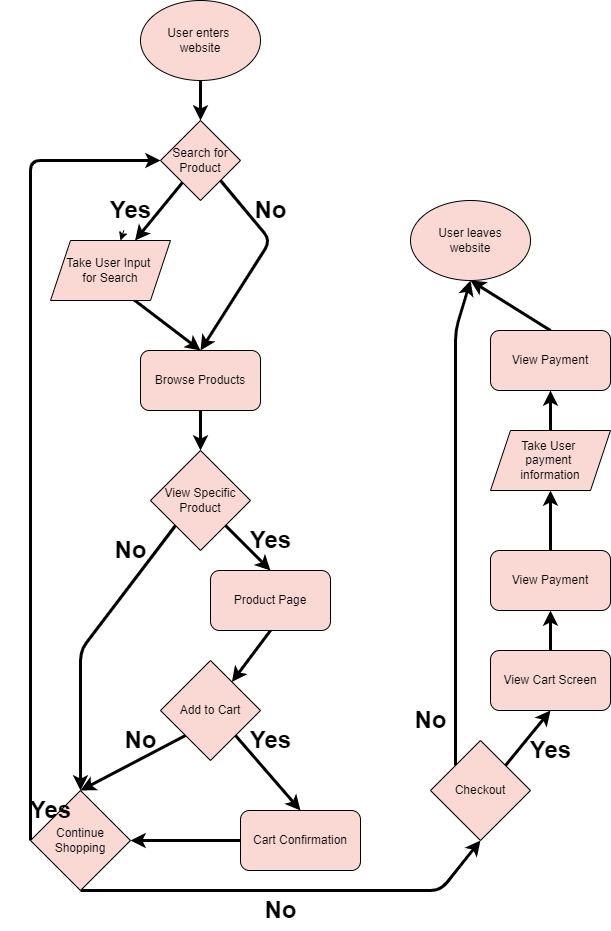

The diagram above was exported from draw.io. Its source (the exported page's mxGraphModel, read from the mxfile embedded in the PNG):
<mxGraphModel dx="1374" dy="554" grid="1" gridSize="10" guides="1" tooltips="1" connect="1" arrows="1" fold="1" page="1" pageScale="1" pageWidth="850" pageHeight="1100" background="#FFFFFF" math="0" shadow="0">
  <root>
    <mxCell id="0" />
    <mxCell id="1" parent="0" />
    <mxCell id="22" style="edgeStyle=none;html=1;exitX=0.5;exitY=1;exitDx=0;exitDy=0;entryX=0.5;entryY=0;entryDx=0;entryDy=0;fontColor=#000000;strokeColor=#000000;strokeWidth=3;" edge="1" parent="1" source="2" target="5">
      <mxGeometry relative="1" as="geometry" />
    </mxCell>
    <mxCell id="2" value="&lt;font color=&quot;#000000&quot;&gt;User enters &lt;br&gt;website&lt;/font&gt;" style="ellipse;whiteSpace=wrap;html=1;fillColor=#fad9d5;strokeColor=#000000;strokeWidth=1;" vertex="1" parent="1">
      <mxGeometry x="160" y="10" width="120" height="80" as="geometry" />
    </mxCell>
    <mxCell id="21" style="edgeStyle=none;html=1;exitX=0.5;exitY=1;exitDx=0;exitDy=0;entryX=0.5;entryY=0;entryDx=0;entryDy=0;fontColor=#000000;strokeColor=#000000;strokeWidth=3;" edge="1" parent="1" source="3" target="26">
      <mxGeometry relative="1" as="geometry">
        <mxPoint x="220" y="490" as="targetPoint" />
      </mxGeometry>
    </mxCell>
    <mxCell id="3" value="&lt;font color=&quot;#000000&quot;&gt;Browse Products&lt;/font&gt;" style="rounded=1;whiteSpace=wrap;html=1;strokeColor=#000000;strokeWidth=1;fillColor=#fad9d5;" vertex="1" parent="1">
      <mxGeometry x="160" y="360" width="120" height="60" as="geometry" />
    </mxCell>
    <mxCell id="15" style="edgeStyle=none;html=1;fontColor=#000000;strokeWidth=3;strokeColor=#000000;" edge="1" parent="1" source="5" target="11">
      <mxGeometry relative="1" as="geometry" />
    </mxCell>
    <mxCell id="16" style="edgeStyle=none;html=1;exitX=1;exitY=1;exitDx=0;exitDy=0;fontColor=#000000;strokeWidth=3;strokeColor=#000000;entryX=0.5;entryY=0;entryDx=0;entryDy=0;" edge="1" parent="1" source="5" target="3">
      <mxGeometry relative="1" as="geometry">
        <mxPoint x="340" y="320" as="targetPoint" />
        <Array as="points">
          <mxPoint x="290" y="250" />
        </Array>
      </mxGeometry>
    </mxCell>
    <mxCell id="5" value="&lt;font color=&quot;#000000&quot;&gt;Search for Product&lt;/font&gt;" style="rhombus;whiteSpace=wrap;html=1;strokeColor=#000000;strokeWidth=1;fillColor=#fad9d5;" vertex="1" parent="1">
      <mxGeometry x="180" y="130" width="80" height="80" as="geometry" />
    </mxCell>
    <mxCell id="42" style="edgeStyle=none;html=1;exitX=0;exitY=0.5;exitDx=0;exitDy=0;entryX=1;entryY=0.5;entryDx=0;entryDy=0;fontColor=#000000;strokeColor=#000000;strokeWidth=3;" edge="1" parent="1" source="10" target="13">
      <mxGeometry relative="1" as="geometry" />
    </mxCell>
    <mxCell id="10" value="&lt;font color=&quot;#000000&quot;&gt;Cart Confirmation&lt;/font&gt;" style="rounded=1;whiteSpace=wrap;html=1;strokeColor=#000000;strokeWidth=1;fillColor=#fad9d5;" vertex="1" parent="1">
      <mxGeometry x="260" y="820" width="120" height="60" as="geometry" />
    </mxCell>
    <mxCell id="20" style="edgeStyle=none;html=1;exitX=0.692;exitY=0.983;exitDx=0;exitDy=0;entryX=0.5;entryY=0;entryDx=0;entryDy=0;fontColor=#000000;strokeColor=#000000;strokeWidth=3;exitPerimeter=0;" edge="1" parent="1" source="11" target="3">
      <mxGeometry relative="1" as="geometry" />
    </mxCell>
    <mxCell id="11" value="&lt;font color=&quot;#000000&quot;&gt;Take User Input &lt;br&gt;for Search&lt;/font&gt;" style="shape=parallelogram;perimeter=parallelogramPerimeter;whiteSpace=wrap;html=1;fixedSize=1;strokeColor=#000000;strokeWidth=1;fillColor=#fad9d5;" vertex="1" parent="1">
      <mxGeometry x="70" y="250" width="120" height="60" as="geometry" />
    </mxCell>
    <mxCell id="46" style="edgeStyle=none;html=1;exitX=0;exitY=0.5;exitDx=0;exitDy=0;fontColor=#000000;strokeColor=#000000;strokeWidth=3;entryX=0;entryY=0.5;entryDx=0;entryDy=0;" edge="1" parent="1" source="13" target="5">
      <mxGeometry relative="1" as="geometry">
        <mxPoint x="50" y="160" as="targetPoint" />
        <Array as="points">
          <mxPoint x="50" y="170" />
        </Array>
      </mxGeometry>
    </mxCell>
    <mxCell id="47" style="edgeStyle=none;html=1;exitX=0.5;exitY=1;exitDx=0;exitDy=0;fontColor=#000000;strokeColor=#000000;strokeWidth=3;entryX=0.5;entryY=1;entryDx=0;entryDy=0;" edge="1" parent="1" source="13" target="50">
      <mxGeometry relative="1" as="geometry">
        <mxPoint x="460" y="980" as="targetPoint" />
        <Array as="points">
          <mxPoint x="460" y="900" />
        </Array>
      </mxGeometry>
    </mxCell>
    <mxCell id="13" value="&lt;font color=&quot;#000000&quot;&gt;Continue Shopping&lt;/font&gt;" style="rhombus;whiteSpace=wrap;html=1;strokeColor=#000000;strokeWidth=1;fillColor=#fad9d5;" vertex="1" parent="1">
      <mxGeometry x="50" y="800" width="100" height="100" as="geometry" />
    </mxCell>
    <mxCell id="19" value="" style="edgeStyle=none;html=1;fontColor=#000000;" edge="1" parent="1" source="17" target="11">
      <mxGeometry relative="1" as="geometry" />
    </mxCell>
    <mxCell id="17" value="Yes" style="text;strokeColor=none;fillColor=none;html=1;fontSize=24;fontStyle=1;verticalAlign=middle;align=center;fontColor=#000000;" vertex="1" parent="1">
      <mxGeometry x="100" y="200" width="100" height="40" as="geometry" />
    </mxCell>
    <mxCell id="18" value="No" style="text;strokeColor=none;fillColor=none;html=1;fontSize=24;fontStyle=1;verticalAlign=middle;align=center;fontColor=#000000;" vertex="1" parent="1">
      <mxGeometry x="240" y="200" width="100" height="40" as="geometry" />
    </mxCell>
    <mxCell id="37" style="edgeStyle=none;html=1;exitX=1;exitY=1;exitDx=0;exitDy=0;entryX=0.5;entryY=0;entryDx=0;entryDy=0;fontColor=#000000;strokeColor=#000000;strokeWidth=3;" edge="1" parent="1" source="24" target="10">
      <mxGeometry relative="1" as="geometry" />
    </mxCell>
    <mxCell id="38" style="edgeStyle=none;html=1;exitX=0;exitY=1;exitDx=0;exitDy=0;entryX=0.5;entryY=0;entryDx=0;entryDy=0;fontColor=#000000;strokeColor=#000000;strokeWidth=3;" edge="1" parent="1" source="24" target="13">
      <mxGeometry relative="1" as="geometry" />
    </mxCell>
    <mxCell id="24" value="&lt;font color=&quot;#000000&quot;&gt;Add to Cart&lt;/font&gt;" style="rhombus;whiteSpace=wrap;html=1;strokeColor=#000000;strokeWidth=1;fillColor=#fad9d5;" vertex="1" parent="1">
      <mxGeometry x="180" y="670" width="100" height="100" as="geometry" />
    </mxCell>
    <mxCell id="27" style="edgeStyle=none;html=1;exitX=0;exitY=1;exitDx=0;exitDy=0;entryX=0.5;entryY=0;entryDx=0;entryDy=0;fontColor=#000000;strokeColor=#000000;strokeWidth=3;" edge="1" parent="1" source="26" target="13">
      <mxGeometry relative="1" as="geometry">
        <Array as="points">
          <mxPoint x="100" y="660" />
        </Array>
      </mxGeometry>
    </mxCell>
    <mxCell id="33" style="edgeStyle=none;html=1;exitX=1;exitY=1;exitDx=0;exitDy=0;entryX=0.5;entryY=0;entryDx=0;entryDy=0;fontColor=#000000;strokeColor=#000000;strokeWidth=3;" edge="1" parent="1" source="26" target="32">
      <mxGeometry relative="1" as="geometry" />
    </mxCell>
    <mxCell id="26" value="&lt;font color=&quot;#000000&quot;&gt;View Specific Product&lt;/font&gt;" style="rhombus;whiteSpace=wrap;html=1;strokeColor=#000000;strokeWidth=1;fillColor=#fad9d5;" vertex="1" parent="1">
      <mxGeometry x="170" y="460" width="100" height="100" as="geometry" />
    </mxCell>
    <mxCell id="36" style="edgeStyle=none;html=1;exitX=0.5;exitY=1;exitDx=0;exitDy=0;fontColor=#000000;strokeColor=#000000;strokeWidth=3;" edge="1" parent="1" source="32" target="24">
      <mxGeometry relative="1" as="geometry" />
    </mxCell>
    <mxCell id="32" value="&lt;font color=&quot;#000000&quot;&gt;Product Page&lt;/font&gt;" style="rounded=1;whiteSpace=wrap;html=1;strokeColor=#000000;strokeWidth=1;fillColor=#fad9d5;" vertex="1" parent="1">
      <mxGeometry x="230" y="580" width="120" height="60" as="geometry" />
    </mxCell>
    <mxCell id="34" value="Yes" style="text;strokeColor=none;fillColor=none;html=1;fontSize=24;fontStyle=1;verticalAlign=middle;align=center;fontColor=#000000;" vertex="1" parent="1">
      <mxGeometry x="240" y="530" width="100" height="40" as="geometry" />
    </mxCell>
    <mxCell id="35" value="No" style="text;strokeColor=none;fillColor=none;html=1;fontSize=24;fontStyle=1;verticalAlign=middle;align=center;fontColor=#000000;" vertex="1" parent="1">
      <mxGeometry x="100" y="540" width="100" height="40" as="geometry" />
    </mxCell>
    <mxCell id="39" value="No" style="text;strokeColor=none;fillColor=none;html=1;fontSize=24;fontStyle=1;verticalAlign=middle;align=center;fontColor=#000000;" vertex="1" parent="1">
      <mxGeometry x="110" y="730" width="100" height="40" as="geometry" />
    </mxCell>
    <mxCell id="40" value="Yes" style="text;strokeColor=none;fillColor=none;html=1;fontSize=24;fontStyle=1;verticalAlign=middle;align=center;fontColor=#000000;" vertex="1" parent="1">
      <mxGeometry x="240" y="730" width="100" height="40" as="geometry" />
    </mxCell>
    <mxCell id="44" value="Yes" style="text;strokeColor=none;fillColor=none;html=1;fontSize=24;fontStyle=1;verticalAlign=middle;align=center;fontColor=#000000;" vertex="1" parent="1">
      <mxGeometry x="20" y="800" width="100" height="40" as="geometry" />
    </mxCell>
    <mxCell id="48" value="No" style="text;strokeColor=none;fillColor=none;html=1;fontSize=24;fontStyle=1;verticalAlign=middle;align=center;fontColor=#000000;" vertex="1" parent="1">
      <mxGeometry x="250" y="900" width="100" height="40" as="geometry" />
    </mxCell>
    <mxCell id="61" style="edgeStyle=none;html=1;exitX=1;exitY=0;exitDx=0;exitDy=0;entryX=0.5;entryY=1;entryDx=0;entryDy=0;fontColor=#000000;strokeColor=#000000;strokeWidth=3;" edge="1" parent="1" source="50" target="54">
      <mxGeometry relative="1" as="geometry" />
    </mxCell>
    <mxCell id="62" style="edgeStyle=none;html=1;exitX=0;exitY=0;exitDx=0;exitDy=0;entryX=0.5;entryY=1;entryDx=0;entryDy=0;fontColor=#000000;strokeColor=#000000;strokeWidth=3;" edge="1" parent="1" source="50" target="52">
      <mxGeometry relative="1" as="geometry">
        <Array as="points">
          <mxPoint x="475" y="340" />
        </Array>
      </mxGeometry>
    </mxCell>
    <mxCell id="50" value="&lt;font color=&quot;#000000&quot;&gt;Checkout&lt;/font&gt;" style="rhombus;whiteSpace=wrap;html=1;strokeColor=#000000;strokeWidth=1;fillColor=#fad9d5;" vertex="1" parent="1">
      <mxGeometry x="450" y="750" width="100" height="100" as="geometry" />
    </mxCell>
    <mxCell id="52" value="&lt;font color=&quot;#000000&quot;&gt;User leaves&lt;br&gt;website&lt;/font&gt;" style="ellipse;whiteSpace=wrap;html=1;fillColor=#fad9d5;strokeColor=#000000;strokeWidth=1;" vertex="1" parent="1">
      <mxGeometry x="430" y="210" width="120" height="80" as="geometry" />
    </mxCell>
    <mxCell id="58" style="edgeStyle=none;html=1;exitX=0.5;exitY=0;exitDx=0;exitDy=0;entryX=0.5;entryY=1;entryDx=0;entryDy=0;fontColor=#000000;strokeColor=#000000;strokeWidth=3;" edge="1" parent="1" source="53" target="56">
      <mxGeometry relative="1" as="geometry" />
    </mxCell>
    <mxCell id="53" value="&lt;font color=&quot;#000000&quot;&gt;Take User &lt;br&gt;payment &lt;br&gt;information&lt;/font&gt;" style="shape=parallelogram;perimeter=parallelogramPerimeter;whiteSpace=wrap;html=1;fixedSize=1;strokeColor=#000000;strokeWidth=1;fillColor=#fad9d5;" vertex="1" parent="1">
      <mxGeometry x="510" y="440" width="120" height="60" as="geometry" />
    </mxCell>
    <mxCell id="60" style="edgeStyle=none;html=1;exitX=0.5;exitY=0;exitDx=0;exitDy=0;entryX=0.5;entryY=1;entryDx=0;entryDy=0;fontColor=#000000;strokeColor=#000000;strokeWidth=3;" edge="1" parent="1" source="54" target="55">
      <mxGeometry relative="1" as="geometry" />
    </mxCell>
    <mxCell id="54" value="&lt;font color=&quot;#000000&quot;&gt;View Cart Screen&lt;/font&gt;" style="rounded=1;whiteSpace=wrap;html=1;strokeColor=#000000;strokeWidth=1;fillColor=#fad9d5;" vertex="1" parent="1">
      <mxGeometry x="510" y="660" width="120" height="60" as="geometry" />
    </mxCell>
    <mxCell id="59" style="edgeStyle=none;html=1;exitX=0.5;exitY=0;exitDx=0;exitDy=0;entryX=0.5;entryY=1;entryDx=0;entryDy=0;fontColor=#000000;strokeColor=#000000;strokeWidth=3;" edge="1" parent="1" source="55" target="53">
      <mxGeometry relative="1" as="geometry" />
    </mxCell>
    <mxCell id="55" value="&lt;font color=&quot;#000000&quot;&gt;View Payment&lt;/font&gt;" style="rounded=1;whiteSpace=wrap;html=1;strokeColor=#000000;strokeWidth=1;fillColor=#fad9d5;" vertex="1" parent="1">
      <mxGeometry x="510" y="560" width="120" height="60" as="geometry" />
    </mxCell>
    <mxCell id="57" style="edgeStyle=none;html=1;exitX=0.5;exitY=0;exitDx=0;exitDy=0;entryX=0.5;entryY=1;entryDx=0;entryDy=0;fontColor=#000000;strokeColor=#000000;strokeWidth=3;" edge="1" parent="1" source="56" target="52">
      <mxGeometry relative="1" as="geometry" />
    </mxCell>
    <mxCell id="56" value="&lt;font color=&quot;#000000&quot;&gt;View Payment&lt;/font&gt;" style="rounded=1;whiteSpace=wrap;html=1;strokeColor=#000000;strokeWidth=1;fillColor=#fad9d5;" vertex="1" parent="1">
      <mxGeometry x="510" y="340" width="120" height="60" as="geometry" />
    </mxCell>
    <mxCell id="63" value="Yes" style="text;strokeColor=none;fillColor=none;html=1;fontSize=24;fontStyle=1;verticalAlign=middle;align=center;fontColor=#000000;" vertex="1" parent="1">
      <mxGeometry x="520" y="740" width="100" height="40" as="geometry" />
    </mxCell>
    <mxCell id="64" value="No" style="text;strokeColor=none;fillColor=none;html=1;fontSize=24;fontStyle=1;verticalAlign=middle;align=center;fontColor=#000000;" vertex="1" parent="1">
      <mxGeometry x="400" y="710" width="100" height="40" as="geometry" />
    </mxCell>
  </root>
</mxGraphModel>